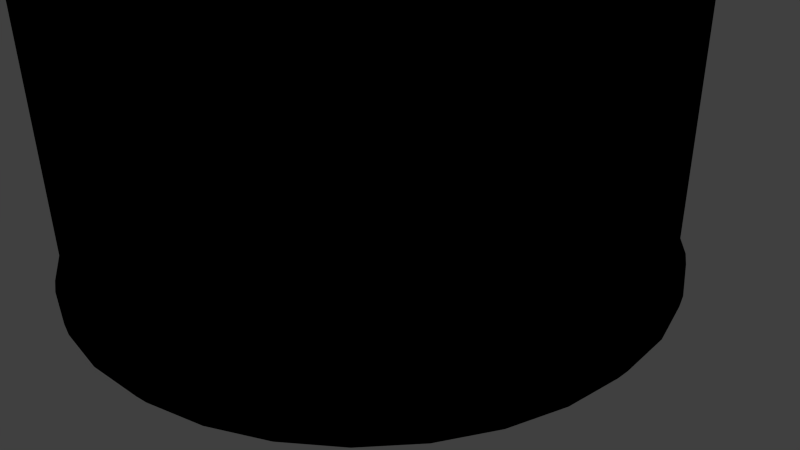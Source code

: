 # Source: sl-kochbesteckhalter.blend  (saved by Blender 2.76.0; exported with 4.5.12 LTS)
import bpy
from mathutils import Matrix  # noqa: F401  (used for matrix-valued properties, if any)

bpy.ops.wm.read_factory_settings(use_empty=True)
scene = bpy.context.scene
scene.name = 'Scene'

# ---- collections
col_collection_1 = bpy.data.collections.new('Collection 1'); scene.collection.children.link(col_collection_1)

# ---- materials (node trees are filled in below, after node groups)
mat_material = bpy.data.materials.new('Material')
mat_material.alpha_threshold = 0.0
mat_material.roughness = 0.5

# ---- material node trees
mat_material.use_nodes = True; mat_material.node_tree.nodes.clear()
_N = mat_material.node_tree.nodes; _L = mat_material.node_tree.links
n0 = _N.new('ShaderNodeOutputMaterial'); n0.name = 'Material Output'; n0.location = (300, 300)
n1 = _N.new('ShaderNodeBsdfDiffuse'); n1.name = 'Diffuse BSDF'; n1.location = (10, 300)
n1.inputs[0].default_value = (0.0, 0.0, 0.0, 1.0)
_L.new(n1.outputs[0], n0.inputs[0])
n0.is_active_output = True

# ---- world
world_world = bpy.data.worlds.new('World'); scene.world = world_world
world_world.color = (0.05088, 0.05088, 0.05088)
world_world.use_sun_shadow = False
world_world.sun_shadow_jitter_overblur = 0.0
world_world.cycles.sampling_method = 'MANUAL'
world_world.cycles.sample_map_resolution = 256

# ---- cameras
cam_camera = bpy.data.cameras.new('Camera')
cam_camera.clip_end = 100.0
cam_camera.lens = 35.0
cam_camera.sensor_width = 32.0
cam_camera.sensor_height = 18.0
cam_camera.ortho_scale = 7.314
cam_camera.dof.focus_distance = 0.0

# ---- lights
light_lamp = bpy.data.lights.new('Lamp', 'POINT')
light_lamp.transmission_factor = 0.0
light_lamp.cutoff_distance = 30.0
light_lamp.energy = 100.0
light_lamp.shadow_buffer_clip_start = 1.001
light_lamp.shadow_soft_size = 0.1
light_lamp.shadow_maximum_resolution = 0.006
light_lamp.use_absolute_resolution = True
light_lamp.cycles.use_multiple_importance_sampling = False

# ---- meshes
me_circle = bpy.data.meshes.new('Circle')
me_circle.from_pydata([(0.0, 1.0, 0.0), (-0.1951, 0.9808, 0.0), (-0.3827, 0.9239, 0.0), (-0.5556, 0.8315, 0.0), (-0.7071, 0.7071, 0.0), (-0.8315, 0.5556, 0.0), (-0.9239, 0.3827, 0.0), (-0.9808, 0.1951, 0.0), (-1.0, 7.55e-08, 0.0), (-0.9808, -0.1951, 0.0), (-0.9239, -0.3827, 0.0), (-0.8315, -0.5556, 0.0), (-0.7071, -0.7071, 0.0), (-0.5556, -0.8315, 0.0), (-0.3827, -0.9239, 0.0), (-0.1951, -0.9808, 0.0), (3.258e-07, -1.0, 0.0), (0.1951, -0.9808, 0.0), (0.3827, -0.9239, 0.0), (0.5556, -0.8315, 0.0), (0.7071, -0.7071, 0.0), (0.8315, -0.5556, 0.0), (0.9239, -0.3827, 0.0), (0.9808, -0.1951, 0.0), (1.0, 9.656e-07, 0.0), (0.9808, 0.1951, 0.0), (0.9239, 0.3827, 0.0), (0.8315, 0.5556, 0.0), (0.7071, 0.7071, 0.0), (0.5556, 0.8315, 0.0), (0.3827, 0.9239, 0.0), (0.1951, 0.9808, 0.0), (2.261e-08, 0.9408, 2.348), (-0.1835, 0.9227, 2.348), (-0.36, 0.8692, 2.348), (-0.5227, 0.7822, 2.348), (-0.6652, 0.6652, 2.348), (-0.7822, 0.5227, 2.348), (-0.8692, 0.36, 2.348), (-0.9227, 0.1835, 2.348), (-0.9408, 6.641e-08, 2.348), (-0.9227, -0.1835, 2.348), (-0.8692, -0.36, 2.348), (-0.7822, -0.5227, 2.348), (-0.6652, -0.6652, 2.348), (-0.5227, -0.7822, 2.348), (-0.36, -0.8692, 2.348), (-0.1835, -0.9227, 2.348), (3.077e-07, -0.9408, 2.348), (0.1835, -0.9227, 2.348), (0.36, -0.8692, 2.348), (0.5227, -0.7822, 2.348), (0.6652, -0.6652, 2.348), (0.7822, -0.5227, 2.348), (0.8692, -0.36, 2.348), (0.9227, -0.1835, 2.348), (0.9408, 9.111e-07, 2.348), (0.9227, 0.1835, 2.348), (0.8692, 0.36, 2.348), (0.7822, 0.5227, 2.348), (0.6652, 0.6652, 2.348), (0.5227, 0.7822, 2.348), (0.36, 0.8692, 2.348), (0.1835, 0.9227, 2.348), (-0.1951, 0.9808, 2.348), (0.0, 1.0, 2.348), (-0.3827, 0.9239, 2.348), (-0.5556, 0.8315, 2.348), (-0.7071, 0.7071, 2.348), (-0.8315, 0.5556, 2.348), (-0.9239, 0.3827, 2.348), (-0.9808, 0.1951, 2.348), (-1.0, 7.55e-08, 2.348), (-0.9808, -0.1951, 2.348), (-0.9239, -0.3827, 2.348), (-0.8315, -0.5556, 2.348), (-0.7071, -0.7071, 2.348), (-0.5556, -0.8315, 2.348), (-0.3827, -0.9239, 2.348), (-0.1951, -0.9808, 2.348), (3.258e-07, -1.0, 2.348), (0.1951, -0.9808, 2.348), (0.3827, -0.9239, 2.348), (0.5556, -0.8315, 2.348), (0.7071, -0.7071, 2.348), (0.8315, -0.5556, 2.348), (0.9239, -0.3827, 2.348), (0.9808, -0.1951, 2.348), (1.0, 9.656e-07, 2.348), (0.9808, 0.1951, 2.348), (0.9239, 0.3827, 2.348), (0.8315, 0.5556, 2.348), (0.7071, 0.7071, 2.348), (0.5556, 0.8315, 2.348), (0.3827, 0.9239, 2.348), (0.1951, 0.9808, 2.348), (-2.476e-07, 0.9408, 0.1525), (-0.1835, 0.9227, 0.1525), (-0.36, 0.8692, 0.1525), (-0.5227, 0.7822, 0.1525), (-0.6652, 0.6652, 0.1525), (-0.7822, 0.5227, 0.1525), (-0.8692, 0.36, 0.1525), (-0.9227, 0.1835, 0.1525), (-0.9408, 6.641e-08, 0.1525), (-0.9227, -0.1835, 0.1525), (-0.8692, -0.36, 0.1525), (-0.7822, -0.5227, 0.1525), (-0.6652, -0.6652, 0.1525), (-0.5227, -0.7822, 0.1525), (-0.36, -0.8692, 0.1525), (-0.1835, -0.9227, 0.1525), (3.75e-08, -0.9408, 0.1525), (0.1835, -0.9227, 0.1525), (0.36, -0.8692, 0.1525), (0.5227, -0.7822, 0.1525), (0.6652, -0.6652, 0.1525), (0.7822, -0.5227, 0.1525), (0.8692, -0.36, 0.1525), (0.9227, -0.1835, 0.1525), (0.9408, 9.111e-07, 0.1525), (0.9227, 0.1835, 0.1525), (0.8692, 0.36, 0.1525), (0.7822, 0.5227, 0.1525), (0.6652, 0.6652, 0.1525), (0.5227, 0.7822, 0.1525), (0.36, 0.8692, 0.1525), (0.1835, 0.9227, 0.1525), (0.8315, -0.5556, 2.2), (0.7071, -0.7071, 2.2), (-1.0, 7.55e-08, 2.2), (-0.9808, 0.1951, 2.2), (0.9239, -0.3827, 2.2), (-0.9808, -0.1951, 2.2), (0.9808, -0.1951, 2.2), (-0.9239, -0.3827, 2.2), (1.0, 9.656e-07, 2.2), (-0.8315, -0.5556, 2.2), (0.9808, 0.1951, 2.2), (-0.7071, -0.7071, 2.2), (0.9239, 0.3827, 2.2), (-0.5556, -0.8315, 2.2), (0.8315, 0.5556, 2.2), (-0.3827, -0.9239, 2.2), (-0.1951, 0.9808, 2.2), (-7.105e-15, 1.0, 2.2), (0.7071, 0.7071, 2.2), (-0.1951, -0.9808, 2.2), (-0.3827, 0.9239, 2.2), (0.5556, 0.8315, 2.2), (3.258e-07, -1.0, 2.2), (-0.5556, 0.8315, 2.2), (0.3827, 0.9239, 2.2), (0.1951, -0.9808, 2.2), (-0.7071, 0.7071, 2.2), (0.1951, 0.9808, 2.2), (0.3827, -0.9239, 2.2), (-0.8315, 0.5556, 2.2), (0.5556, -0.8315, 2.2), (-0.9239, 0.3827, 2.2), (0.8532, -0.5701, 2.274), (-1.026, 6.953e-08, 2.274), (0.9481, -0.3927, 2.274), (-1.006, -0.2002, 2.274), (1.006, -0.2002, 2.274), (-0.9481, -0.3927, 2.274), (1.026, 9.829e-07, 2.274), (-0.8532, -0.5701, 2.274), (1.006, 0.2002, 2.274), (-0.7256, -0.7256, 2.274), (0.9481, 0.3927, 2.274), (-0.5701, -0.8532, 2.274), (0.8532, 0.5701, 2.274), (-0.3927, -0.9481, 2.274), (-0.2002, 1.006, 2.274), (0.7256, 0.7256, 2.274), (-0.2002, -1.006, 2.274), (-0.3927, 0.9481, 2.274), (0.5701, 0.8532, 2.274), (3.366e-07, -1.026, 2.274), (-0.5701, 0.8532, 2.274), (0.3927, 0.9481, 2.274), (0.2002, -1.006, 2.274), (-0.7256, 0.7256, 2.274), (0.2002, 1.006, 2.274), (0.3927, -0.9481, 2.274), (-0.8532, 0.5701, 2.274), (0.5701, -0.8532, 2.274), (-0.9481, 0.3927, 2.274), (0.7256, -0.7256, 2.274), (-1.006, 0.2002, 2.274), (2.214e-09, 1.026, 2.274), (0.8473, -0.5662, 2.311), (-1.019, 7.116e-08, 2.311), (0.9415, -0.39, 2.311), (-0.9995, -0.1988, 2.311), (0.9995, -0.1988, 2.311), (-0.9415, -0.39, 2.311), (1.019, 9.782e-07, 2.311), (-0.8473, -0.5662, 2.311), (0.9995, 0.1988, 2.311), (-0.7206, -0.7206, 2.311), (0.9415, 0.39, 2.311), (-0.5662, -0.8473, 2.311), (0.8473, 0.5662, 2.311), (-0.39, -0.9415, 2.311), (-0.1988, 0.9995, 2.311), (0.7206, 0.7206, 2.311), (-0.1988, -0.9995, 2.311), (-0.39, 0.9415, 2.311), (0.5662, 0.8473, 2.311), (3.337e-07, -1.019, 2.311), (-0.5662, 0.8473, 2.311), (0.39, 0.9415, 2.311), (0.1988, -0.9995, 2.311), (-0.7206, 0.7206, 2.311), (0.1988, 0.9995, 2.311), (0.39, -0.9415, 2.311), (-0.8473, 0.5662, 2.311), (0.5662, -0.8473, 2.311), (-0.9415, 0.39, 2.311), (0.7206, -0.7206, 2.311), (-0.9995, 0.1988, 2.311), (1.625e-09, 1.019, 2.311), (0.7206, -0.7206, 2.237), (-0.9995, 0.1988, 2.237), (1.625e-09, 1.019, 2.237), (0.8473, -0.5662, 2.237), (-1.019, 7.116e-08, 2.237), (0.9415, -0.39, 2.237), (-0.9995, -0.1988, 2.237), (0.9995, -0.1988, 2.237), (-0.9415, -0.39, 2.237), (1.019, 9.782e-07, 2.237), (-0.8473, -0.5662, 2.237), (0.9995, 0.1988, 2.237), (-0.7206, -0.7206, 2.237), (0.9415, 0.39, 2.237), (-0.5662, -0.8473, 2.237), (0.8473, 0.5662, 2.237), (-0.39, -0.9415, 2.237), (-0.1988, 0.9995, 2.237), (0.7206, 0.7206, 2.237), (-0.1988, -0.9995, 2.237), (-0.39, 0.9415, 2.237), (0.5662, 0.8473, 2.237), (3.337e-07, -1.019, 2.237), (-0.5662, 0.8473, 2.237), (0.39, 0.9415, 2.237), (0.1988, -0.9995, 2.237), (-0.7206, 0.7206, 2.237), (0.1988, 0.9995, 2.237), (0.39, -0.9415, 2.237), (-0.8473, 0.5662, 2.237), (0.5662, -0.8473, 2.237), (-0.9415, 0.39, 2.237), (0.7071, -0.7071, 0.1516), (-0.9808, 0.1951, 0.1516), (-7.105e-15, 1.0, 0.1516), (0.8315, -0.5556, 0.1516), (-1.0, 7.55e-08, 0.1516), (0.9239, -0.3827, 0.1516), (-0.9808, -0.1951, 0.1516), (0.9808, -0.1951, 0.1516), (-0.9239, -0.3827, 0.1516), (1.0, 9.656e-07, 0.1516), (-0.8315, -0.5556, 0.1516), (0.9808, 0.1951, 0.1516), (-0.7071, -0.7071, 0.1516), (0.9239, 0.3827, 0.1516), (-0.5556, -0.8315, 0.1516), (0.8315, 0.5556, 0.1516), (-0.3827, -0.9239, 0.1516), (-0.1951, 0.9808, 0.1516), (0.7071, 0.7071, 0.1516), (-0.1951, -0.9808, 0.1516), (-0.3827, 0.9239, 0.1516), (0.5556, 0.8315, 0.1516), (3.258e-07, -1.0, 0.1516), (-0.5556, 0.8315, 0.1516), (0.3827, 0.9239, 0.1516), (0.1951, -0.9808, 0.1516), (-0.7071, 0.7071, 0.1516), (0.1951, 0.9808, 0.1516), (0.3827, -0.9239, 0.1516), (-0.8315, 0.5556, 0.1516), (0.5556, -0.8315, 0.1516), (-0.9239, 0.3827, 0.1516), (0.73, -0.73, 0.07578), (-1.013, 0.2014, 0.07578), (2.818e-09, 1.032, 0.07578), (0.8584, -0.5736, 0.07578), (-1.032, 6.8e-08, 0.07578), (0.9538, -0.3951, 0.07578), (-1.013, -0.2014, 0.07578), (1.013, -0.2014, 0.07578), (-0.9538, -0.3951, 0.07578), (1.032, 9.869e-07, 0.07578), (-0.8584, -0.5736, 0.07578), (1.013, 0.2014, 0.07578), (-0.73, -0.73, 0.07578), (0.9538, 0.3951, 0.07578), (-0.5736, -0.8584, 0.07578), (0.8584, 0.5736, 0.07578), (-0.3951, -0.9538, 0.07578), (-0.2014, 1.013, 0.07578), (0.73, 0.73, 0.07578), (-0.2014, -1.013, 0.07578), (-0.3951, 0.9538, 0.07578), (0.5736, 0.8584, 0.07578), (3.392e-07, -1.032, 0.07578), (-0.5736, 0.8584, 0.07578), (0.3951, 0.9538, 0.07578), (0.2014, -1.013, 0.07578), (-0.73, 0.73, 0.07578), (0.2014, 1.013, 0.07578), (0.3951, -0.9538, 0.07578), (-0.8584, 0.5736, 0.07578), (0.5736, -0.8584, 0.07578), (-0.9538, 0.3951, 0.07578), (0.8533, -0.5702, 0.1147), (-1.026, 6.941e-08, 0.1147), (0.9482, -0.3927, 0.1147), (-1.007, -0.2002, 0.1147), (1.007, -0.2002, 0.1147), (-0.9482, -0.3927, 0.1147), (1.026, 9.829e-07, 0.1147), (-0.8533, -0.5702, 0.1147), (1.007, 0.2002, 0.1147), (-0.7257, -0.7257, 0.1147), (0.9482, 0.3927, 0.1147), (-0.5702, -0.8533, 0.1147), (0.8533, 0.5702, 0.1147), (-0.3927, -0.9482, 0.1147), (-0.2002, 1.007, 0.1147), (0.7257, 0.7257, 0.1147), (-0.2002, -1.007, 0.1147), (-0.3927, 0.9482, 0.1147), (0.5702, 0.8533, 0.1147), (3.366e-07, -1.026, 0.1147), (-0.5702, 0.8533, 0.1147), (0.3927, 0.9482, 0.1147), (0.2002, -1.007, 0.1147), (-0.7257, 0.7257, 0.1147), (0.2002, 1.007, 0.1147), (0.3927, -0.9482, 0.1147), (-0.8533, 0.5702, 0.1147), (0.5702, -0.8533, 0.1147), (-0.9482, 0.3927, 0.1147), (0.7257, -0.7257, 0.1147), (-1.007, 0.2002, 0.1147), (2.221e-09, 1.026, 0.1147), (0.7257, -0.7257, 0.0369), (-1.007, 0.2002, 0.0369), (2.221e-09, 1.026, 0.0369), (0.8533, -0.5702, 0.0369), (-1.026, 6.941e-08, 0.0369), (0.9482, -0.3927, 0.0369), (-1.007, -0.2002, 0.0369), (1.007, -0.2002, 0.0369), (-0.9482, -0.3927, 0.0369), (1.026, 9.829e-07, 0.0369), (-0.8533, -0.5702, 0.0369), (1.007, 0.2002, 0.0369), (-0.7257, -0.7257, 0.0369), (0.9482, 0.3927, 0.0369), (-0.5702, -0.8533, 0.0369), (0.8533, 0.5702, 0.0369), (-0.3927, -0.9482, 0.0369), (-0.2002, 1.007, 0.0369), (0.7257, 0.7257, 0.0369), (-0.2002, -1.007, 0.0369), (-0.3927, 0.9482, 0.0369), (0.5702, 0.8533, 0.0369), (3.366e-07, -1.026, 0.0369), (-0.5702, 0.8533, 0.0369), (0.3927, 0.9482, 0.0369), (0.2002, -1.007, 0.0369), (-0.7257, 0.7257, 0.0369), (0.2002, 1.007, 0.0369), (0.3927, -0.9482, 0.0369), (-0.8533, 0.5702, 0.0369), (0.5702, -0.8533, 0.0369), (-0.9482, 0.3927, 0.0369)], [], [(1, 0, 31, 30, 29, 28, 27, 26, 25, 24, 23, 22, 21, 20, 19, 18, 17, 16, 15, 14, 13, 12, 11, 10, 9, 8, 7, 6, 5, 4, 3, 2), (50, 51, 115, 114), (221, 192, 85, 84), (222, 193, 72, 71), (192, 194, 86, 85), (193, 195, 73, 72), (194, 196, 87, 86), (195, 197, 74, 73), (196, 198, 88, 87), (197, 199, 75, 74), (198, 200, 89, 88), (199, 201, 76, 75), (200, 202, 90, 89), (201, 203, 77, 76), (202, 204, 91, 90), (203, 205, 78, 77), (223, 206, 64, 65), (204, 207, 92, 91), (205, 208, 79, 78), (206, 209, 66, 64), (207, 210, 93, 92), (208, 211, 80, 79), (209, 212, 67, 66), (210, 213, 94, 93), (211, 214, 81, 80), (212, 215, 68, 67), (213, 216, 95, 94), (214, 217, 82, 81), (215, 218, 69, 68), (216, 223, 65, 95), (217, 219, 83, 82), (218, 220, 70, 69), (219, 221, 84, 83), (220, 222, 71, 70), (33, 32, 65, 64), (34, 33, 64, 66), (35, 34, 66, 67), (36, 35, 67, 68), (37, 36, 68, 69), (38, 37, 69, 70), (39, 38, 70, 71), (40, 39, 71, 72), (41, 40, 72, 73), (42, 41, 73, 74), (43, 42, 74, 75), (44, 43, 75, 76), (45, 44, 76, 77), (46, 45, 77, 78), (47, 46, 78, 79), (48, 47, 79, 80), (49, 48, 80, 81), (50, 49, 81, 82), (51, 50, 82, 83), (52, 51, 83, 84), (53, 52, 84, 85), (54, 53, 85, 86), (55, 54, 86, 87), (56, 55, 87, 88), (57, 56, 88, 89), (58, 57, 89, 90), (59, 58, 90, 91), (60, 59, 91, 92), (61, 60, 92, 93), (62, 61, 93, 94), (63, 62, 94, 95), (32, 63, 95, 65), (97, 98, 99, 100, 101, 102, 103, 104, 105, 106, 107, 108, 109, 110, 111, 112, 113, 114, 115, 116, 117, 118, 119, 120, 121, 122, 123, 124, 125, 126, 127, 96), (37, 38, 102, 101), (51, 52, 116, 115), (38, 39, 103, 102), (52, 53, 117, 116), (39, 40, 104, 103), (53, 54, 118, 117), (40, 41, 105, 104), (54, 55, 119, 118), (41, 42, 106, 105), (55, 56, 120, 119), (42, 43, 107, 106), (56, 57, 121, 120), (43, 44, 108, 107), (57, 58, 122, 121), (44, 45, 109, 108), (58, 59, 123, 122), (45, 46, 110, 109), (32, 33, 97, 96), (59, 60, 124, 123), (46, 47, 111, 110), (33, 34, 98, 97), (60, 61, 125, 124), (47, 48, 112, 111), (34, 35, 99, 98), (61, 62, 126, 125), (48, 49, 113, 112), (35, 36, 100, 99), (62, 63, 127, 126), (49, 50, 114, 113), (36, 37, 101, 100), (63, 32, 96, 127), (287, 257, 131, 159), (286, 256, 129, 158), (285, 287, 159, 157), (284, 286, 158, 156), (283, 258, 145, 155), (282, 285, 157, 154), (281, 284, 156, 153), (280, 283, 155, 152), (279, 282, 154, 151), (278, 281, 153, 150), (277, 280, 152, 149), (276, 279, 151, 148), (275, 278, 150, 147), (274, 277, 149, 146), (273, 276, 148, 144), (272, 275, 147, 143), (271, 274, 146, 142), (258, 273, 144, 145), (270, 272, 143, 141), (269, 271, 142, 140), (268, 270, 141, 139), (267, 269, 140, 138), (266, 268, 139, 137), (265, 267, 138, 136), (264, 266, 137, 135), (263, 265, 136, 134), (262, 264, 135, 133), (261, 263, 134, 132), (260, 262, 133, 130), (259, 261, 132, 128), (257, 260, 130, 131), (256, 259, 128, 129), (255, 225, 190, 188), (254, 224, 189, 187), (253, 255, 188, 186), (252, 254, 187, 185), (251, 226, 191, 184), (250, 253, 186, 183), (249, 252, 185, 182), (248, 251, 184, 181), (247, 250, 183, 180), (246, 249, 182, 179), (245, 248, 181, 178), (244, 247, 180, 177), (243, 246, 179, 176), (242, 245, 178, 175), (241, 244, 177, 174), (240, 243, 176, 173), (239, 242, 175, 172), (226, 241, 174, 191), (238, 240, 173, 171), (237, 239, 172, 170), (236, 238, 171, 169), (235, 237, 170, 168), (234, 236, 169, 167), (233, 235, 168, 166), (232, 234, 167, 165), (231, 233, 166, 164), (230, 232, 165, 163), (229, 231, 164, 162), (228, 230, 163, 161), (227, 229, 162, 160), (225, 228, 161, 190), (224, 227, 160, 189), (188, 190, 222, 220), (187, 189, 221, 219), (186, 188, 220, 218), (185, 187, 219, 217), (184, 191, 223, 216), (183, 186, 218, 215), (182, 185, 217, 214), (181, 184, 216, 213), (180, 183, 215, 212), (179, 182, 214, 211), (178, 181, 213, 210), (177, 180, 212, 209), (176, 179, 211, 208), (175, 178, 210, 207), (174, 177, 209, 206), (173, 176, 208, 205), (172, 175, 207, 204), (191, 174, 206, 223), (171, 173, 205, 203), (170, 172, 204, 202), (169, 171, 203, 201), (168, 170, 202, 200), (167, 169, 201, 199), (166, 168, 200, 198), (165, 167, 199, 197), (164, 166, 198, 196), (163, 165, 197, 195), (162, 164, 196, 194), (161, 163, 195, 193), (160, 162, 194, 192), (190, 161, 193, 222), (189, 160, 192, 221), (129, 128, 227, 224), (131, 130, 228, 225), (128, 132, 229, 227), (130, 133, 230, 228), (132, 134, 231, 229), (133, 135, 232, 230), (134, 136, 233, 231), (135, 137, 234, 232), (136, 138, 235, 233), (137, 139, 236, 234), (138, 140, 237, 235), (139, 141, 238, 236), (140, 142, 239, 237), (141, 143, 240, 238), (145, 144, 241, 226), (142, 146, 242, 239), (143, 147, 243, 240), (144, 148, 244, 241), (146, 149, 245, 242), (147, 150, 246, 243), (148, 151, 247, 244), (149, 152, 248, 245), (150, 153, 249, 246), (151, 154, 250, 247), (152, 155, 251, 248), (153, 156, 252, 249), (154, 157, 253, 250), (155, 145, 226, 251), (156, 158, 254, 252), (157, 159, 255, 253), (158, 129, 224, 254), (159, 131, 225, 255), (349, 320, 259, 256), (350, 321, 260, 257), (320, 322, 261, 259), (321, 323, 262, 260), (322, 324, 263, 261), (323, 325, 264, 262), (324, 326, 265, 263), (325, 327, 266, 264), (326, 328, 267, 265), (327, 329, 268, 266), (328, 330, 269, 267), (329, 331, 270, 268), (330, 332, 271, 269), (331, 333, 272, 270), (351, 334, 273, 258), (332, 335, 274, 271), (333, 336, 275, 272), (334, 337, 276, 273), (335, 338, 277, 274), (336, 339, 278, 275), (337, 340, 279, 276), (338, 341, 280, 277), (339, 342, 281, 278), (340, 343, 282, 279), (341, 344, 283, 280), (342, 345, 284, 281), (343, 346, 285, 282), (344, 351, 258, 283), (345, 347, 286, 284), (346, 348, 287, 285), (347, 349, 256, 286), (348, 350, 257, 287), (383, 353, 289, 319), (382, 352, 288, 318), (381, 383, 319, 317), (380, 382, 318, 316), (379, 354, 290, 315), (378, 381, 317, 314), (377, 380, 316, 313), (376, 379, 315, 312), (375, 378, 314, 311), (374, 377, 313, 310), (373, 376, 312, 309), (372, 375, 311, 308), (371, 374, 310, 307), (370, 373, 309, 306), (369, 372, 308, 305), (368, 371, 307, 304), (367, 370, 306, 303), (354, 369, 305, 290), (366, 368, 304, 302), (365, 367, 303, 301), (364, 366, 302, 300), (363, 365, 301, 299), (362, 364, 300, 298), (361, 363, 299, 297), (360, 362, 298, 296), (359, 361, 297, 295), (358, 360, 296, 294), (357, 359, 295, 293), (356, 358, 294, 292), (355, 357, 293, 291), (353, 356, 292, 289), (352, 355, 291, 288), (319, 289, 350, 348), (318, 288, 349, 347), (317, 319, 348, 346), (316, 318, 347, 345), (315, 290, 351, 344), (314, 317, 346, 343), (313, 316, 345, 342), (312, 315, 344, 341), (311, 314, 343, 340), (310, 313, 342, 339), (309, 312, 341, 338), (308, 311, 340, 337), (307, 310, 339, 336), (306, 309, 338, 335), (305, 308, 337, 334), (304, 307, 336, 333), (303, 306, 335, 332), (290, 305, 334, 351), (302, 304, 333, 331), (301, 303, 332, 330), (300, 302, 331, 329), (299, 301, 330, 328), (298, 300, 329, 327), (297, 299, 328, 326), (296, 298, 327, 325), (295, 297, 326, 324), (294, 296, 325, 323), (293, 295, 324, 322), (292, 294, 323, 321), (291, 293, 322, 320), (289, 292, 321, 350), (288, 291, 320, 349), (20, 21, 355, 352), (7, 8, 356, 353), (21, 22, 357, 355), (8, 9, 358, 356), (22, 23, 359, 357), (9, 10, 360, 358), (23, 24, 361, 359), (10, 11, 362, 360), (24, 25, 363, 361), (11, 12, 364, 362), (25, 26, 365, 363), (12, 13, 366, 364), (26, 27, 367, 365), (13, 14, 368, 366), (0, 1, 369, 354), (27, 28, 370, 367), (14, 15, 371, 368), (1, 2, 372, 369), (28, 29, 373, 370), (15, 16, 374, 371), (2, 3, 375, 372), (29, 30, 376, 373), (16, 17, 377, 374), (3, 4, 378, 375), (30, 31, 379, 376), (17, 18, 380, 377), (4, 5, 381, 378), (31, 0, 354, 379), (18, 19, 382, 380), (5, 6, 383, 381), (19, 20, 352, 382), (6, 7, 353, 383)])
me_circle.polygons.foreach_set('use_smooth', [True] * 354)
me_circle.materials.append(mat_material)
me_circle.use_remesh_preserve_volume = False
me_circle.use_remesh_preserve_attributes = False
me_circle.use_mirror_vertex_groups = False
me_circle.update()

# ---- objects
ob_circle = bpy.data.objects.new('Circle', me_circle)
ob_lamp = bpy.data.objects.new('Lamp', light_lamp)
ob_camera = bpy.data.objects.new('Camera', cam_camera)

# ---- transforms, parenting, visibility, modifiers, constraints
ob_circle.location = (0.0, 0.0, 0.0)
ob_circle.scale = (3.7, 3.7, 3.7)
ob_circle.lineart.crease_threshold = 0.0
ob_lamp.location = (7.217, 1.005, 11.01)
ob_lamp.rotation_euler = (0.6503, 0.05522, 1.866)
ob_lamp.lock_rotations_4d = False
ob_lamp.empty_display_type = 'ARROWS'
ob_lamp.color = (0.0, 0.0, 0.0, 0.0)
ob_lamp.lineart.crease_threshold = 0.0
ob_camera.location = (7.481, -6.508, 5.344)
ob_camera.rotation_euler = (1.109, 0.01082, 0.8149)
ob_camera.lock_rotations_4d = False
ob_camera.empty_display_type = 'ARROWS'
ob_camera.color = (0.0, 0.0, 0.0, 0.0)
ob_camera.display_type = 'WIRE'
ob_camera.lineart.crease_threshold = 0.0

# ---- collection membership
col_collection_1.objects.link(ob_circle)
col_collection_1.objects.link(ob_lamp)
col_collection_1.objects.link(ob_camera)

# ---- scene / render settings (as saved in the file)
scene.camera = ob_camera
scene.frame_start = 1; scene.frame_end = 250; scene.frame_set(1)
scene.render.engine = 'CYCLES'
scene.render.resolution_percentage = 50
scene.render.dither_intensity = 0.0
scene.cycles.use_denoising = False
scene.cycles.samples = 10
scene.cycles.sampling_pattern = 'TABULATED_SOBOL'
scene.cycles.light_sampling_threshold = 0.0
scene.cycles.use_adaptive_sampling = False
scene.cycles.use_light_tree = False
scene.cycles.blur_glossy = 0.0
scene.cycles.pixel_filter_type = 'GAUSSIAN'
scene.cycles.sample_clamp_indirect = 0.0
scene.view_settings.view_transform = 'Standard'
bpy.context.view_layer.update()
